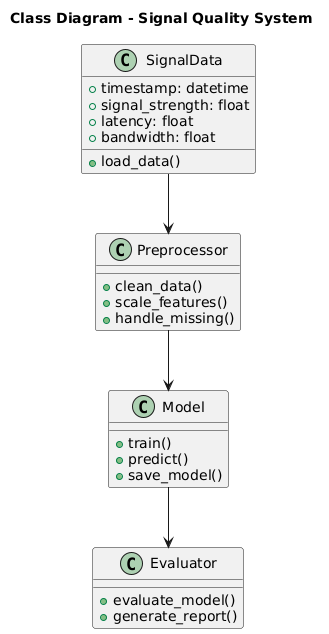

The diagram above was rendered by PlantUML. Its source (embedded in the PNG):
@startuml
title Class Diagram - Signal Quality System

class SignalData {
    +timestamp: datetime
    +signal_strength: float
    +latency: float
    +bandwidth: float
    +load_data()
}

class Preprocessor {
    +clean_data()
    +scale_features()
    +handle_missing()
}

class Model {
    +train()
    +predict()
    +save_model()
}

class Evaluator {
    +evaluate_model()
    +generate_report()
}

SignalData --> Preprocessor
Preprocessor --> Model
Model --> Evaluator
@enduml